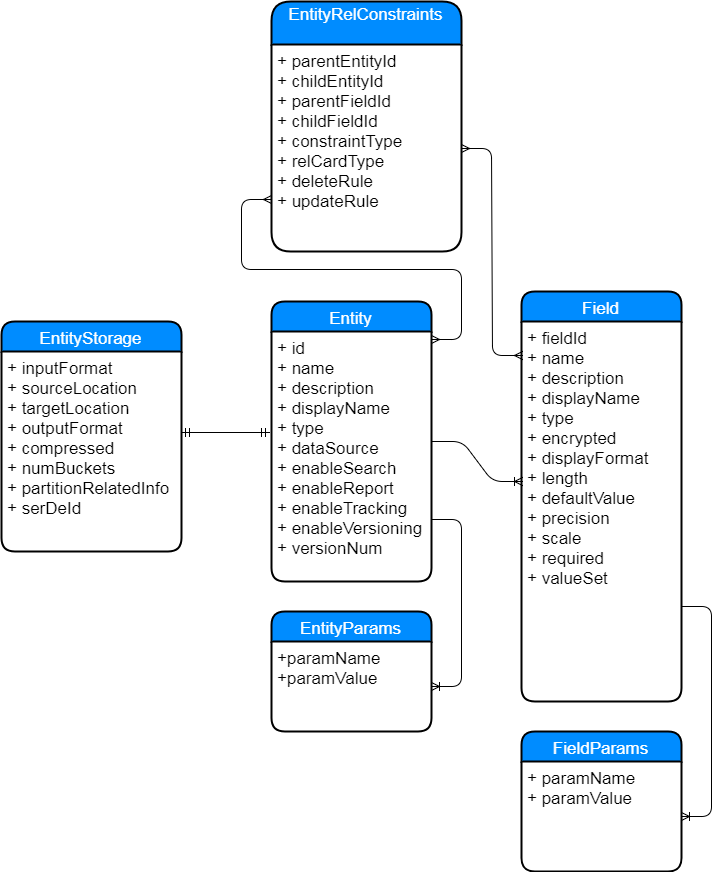

The diagram above was exported from draw.io. Its source (the exported page's mxGraphModel, read from the mxfile embedded in the PNG):
<mxGraphModel dx="1693" dy="1577" grid="1" gridSize="10" guides="1" tooltips="1" connect="1" arrows="1" fold="1" page="1" pageScale="1" pageWidth="827" pageHeight="1169" background="#ffffff" math="0" shadow="0">
  <root>
    <mxCell id="0" />
    <mxCell id="1" parent="0" />
    <mxCell id="2" value="Entity" style="swimlane;childLayout=stackLayout;horizontal=1;startSize=30;horizontalStack=0;fillColor=#008cff;fontColor=#FFFFFF;rounded=1;fontSize=17;fontStyle=0;strokeWidth=2;resizeParent=0;resizeLast=1;shadow=0;dashed=0;align=center;" parent="1" vertex="1">
      <mxGeometry x="270" y="80" width="160" height="280" as="geometry" />
    </mxCell>
    <mxCell id="3" value="+ id&#10;+ name&#10;+ description&#10;+ displayName&#10;+ type&#10;+ dataSource&#10;+ enableSearch&#10;+ enableReport&#10;+ enableTracking&#10;+ enableVersioning&#10;+ versionNum" style="align=left;strokeColor=none;fillColor=none;spacingLeft=4;fontSize=17;verticalAlign=top;resizable=0;rotatable=0;part=1;" parent="2" vertex="1">
      <mxGeometry y="30" width="160" height="250" as="geometry" />
    </mxCell>
    <mxCell id="8" value="" style="edgeStyle=entityRelationEdgeStyle;html=1;endArrow=ERoneToMany;entryX=0.006;entryY=0.421;entryPerimeter=0;exitX=1.006;exitY=0.44;exitPerimeter=0;" parent="1" source="3" target="7" edge="1">
      <mxGeometry width="100" height="100" relative="1" as="geometry">
        <mxPoint x="370" y="220" as="sourcePoint" />
        <mxPoint x="487" y="220" as="targetPoint" />
      </mxGeometry>
    </mxCell>
    <mxCell id="12" value="EntityParams" style="swimlane;childLayout=stackLayout;horizontal=1;startSize=30;horizontalStack=0;fillColor=#008cff;fontColor=#FFFFFF;rounded=1;fontSize=17;fontStyle=0;strokeWidth=2;resizeParent=0;resizeLast=1;shadow=0;dashed=0;align=center;" parent="1" vertex="1">
      <mxGeometry x="270" y="390" width="160" height="120" as="geometry" />
    </mxCell>
    <mxCell id="13" value="+paramName&#10;+paramValue" style="align=left;strokeColor=none;fillColor=none;spacingLeft=4;fontSize=17;verticalAlign=top;resizable=0;rotatable=0;part=1;" parent="12" vertex="1">
      <mxGeometry y="30" width="160" height="90" as="geometry" />
    </mxCell>
    <mxCell id="16" value="" style="edgeStyle=entityRelationEdgeStyle;html=1;endArrow=ERoneToMany;exitX=1;exitY=0.75;" parent="1" source="3" target="13" edge="1">
      <mxGeometry width="100" height="100" relative="1" as="geometry">
        <mxPoint x="330" y="350" as="sourcePoint" />
        <mxPoint x="290" y="350" as="targetPoint" />
      </mxGeometry>
    </mxCell>
    <mxCell id="22" value="FieldParams" style="swimlane;childLayout=stackLayout;horizontal=1;startSize=30;horizontalStack=0;fillColor=#008cff;fontColor=#FFFFFF;rounded=1;fontSize=17;fontStyle=0;strokeWidth=2;resizeParent=0;resizeLast=1;shadow=0;dashed=0;align=center;" parent="1" vertex="1">
      <mxGeometry x="520" y="510" width="160" height="140" as="geometry" />
    </mxCell>
    <mxCell id="23" value="+ paramName&#10;+ paramValue" style="align=left;strokeColor=none;fillColor=none;spacingLeft=4;fontSize=17;verticalAlign=top;resizable=0;rotatable=0;part=1;" parent="22" vertex="1">
      <mxGeometry y="30" width="160" height="110" as="geometry" />
    </mxCell>
    <mxCell id="25" value="" style="edgeStyle=entityRelationEdgeStyle;html=1;endArrow=ERoneToMany;exitX=1;exitY=0.75;" parent="1" source="7" target="23" edge="1">
      <mxGeometry width="100" height="100" relative="1" as="geometry">
        <mxPoint x="420" y="560" as="sourcePoint" />
        <mxPoint x="440" y="570" as="targetPoint" />
      </mxGeometry>
    </mxCell>
    <mxCell id="6" value="Field" style="swimlane;childLayout=stackLayout;horizontal=1;startSize=30;horizontalStack=0;fillColor=#008cff;fontColor=#FFFFFF;rounded=1;fontSize=17;fontStyle=0;strokeWidth=2;resizeParent=0;resizeLast=1;shadow=0;dashed=0;align=center;" parent="1" vertex="1">
      <mxGeometry x="520" y="70" width="160" height="410" as="geometry" />
    </mxCell>
    <mxCell id="7" value="+ fieldId&#10;+ name&#10;+ description&#10;+ displayName&#10;+ type&#10;+ encrypted&#10;+ displayFormat&#10;+ length&#10;+ defaultValue&#10;+ precision&#10;+ scale&#10;+ required&#10;+ valueSet&#10;" style="align=left;strokeColor=none;fillColor=none;spacingLeft=4;fontSize=17;verticalAlign=top;resizable=0;rotatable=0;part=1;" parent="6" vertex="1">
      <mxGeometry y="30" width="160" height="380" as="geometry" />
    </mxCell>
    <mxCell id="30" value="" style="edgeStyle=entityRelationEdgeStyle;html=1;endArrow=ERmandOne;startArrow=ERmandOne;entryX=-0.012;entryY=0.404;entryPerimeter=0;" parent="1" target="3" edge="1">
      <mxGeometry width="100" height="100" relative="1" as="geometry">
        <mxPoint x="180" y="211" as="sourcePoint" />
        <mxPoint x="290" y="200" as="targetPoint" />
      </mxGeometry>
    </mxCell>
    <mxCell id="26" value="EntityStorage" style="swimlane;childLayout=stackLayout;horizontal=1;startSize=30;horizontalStack=0;fillColor=#008cff;fontColor=#FFFFFF;rounded=1;fontSize=17;fontStyle=0;strokeWidth=2;resizeParent=0;resizeLast=1;shadow=0;dashed=0;align=center;" parent="1" vertex="1">
      <mxGeometry y="100" width="180" height="230" as="geometry" />
    </mxCell>
    <mxCell id="27" value="+ inputFormat&#10;+ sourceLocation&#10;+ targetLocation&#10;+ outputFormat&#10;+ compressed&#10;+ numBuckets&#10;+ partitionRelatedInfo&#10;+ serDeId" style="align=left;strokeColor=none;fillColor=none;spacingLeft=4;fontSize=17;verticalAlign=top;resizable=0;rotatable=0;part=1;" parent="26" vertex="1">
      <mxGeometry y="30" width="180" height="200" as="geometry" />
    </mxCell>
    <mxCell id="31" value="EntityRelConstraints&#10;" style="swimlane;childLayout=stackLayout;horizontal=1;startSize=43;horizontalStack=0;fillColor=#008cff;fontColor=#FFFFFF;rounded=1;fontSize=17;fontStyle=0;strokeWidth=2;resizeParent=0;resizeLast=1;shadow=0;dashed=0;align=center;" parent="1" vertex="1">
      <mxGeometry x="270" y="-220" width="190" height="250" as="geometry" />
    </mxCell>
    <mxCell id="32" value="+ parentEntityId&#10;+ childEntityId&#10;+ parentFieldId&#10;+ childFieldId&#10;+ constraintType&#10;+ relCardType&#10;+ deleteRule&#10;+ updateRule" style="align=left;strokeColor=none;fillColor=none;spacingLeft=4;fontSize=17;verticalAlign=top;resizable=0;rotatable=0;part=1;" parent="31" vertex="1">
      <mxGeometry y="43" width="190" height="207" as="geometry" />
    </mxCell>
    <mxCell id="33" value="" style="edgeStyle=entityRelationEdgeStyle;html=1;endArrow=ERmany;startArrow=ERmany;entryX=0;entryY=0.75;" parent="1" target="32" edge="1">
      <mxGeometry width="100" height="100" relative="1" as="geometry">
        <mxPoint x="430" y="118" as="sourcePoint" />
        <mxPoint x="500" y="-120" as="targetPoint" />
      </mxGeometry>
    </mxCell>
    <mxCell id="35" value="" style="edgeStyle=entityRelationEdgeStyle;html=1;endArrow=ERmany;startArrow=ERmany;entryX=0.006;entryY=0.089;entryPerimeter=0;exitX=1;exitY=0.5;" parent="1" source="32" target="7" edge="1">
      <mxGeometry width="100" height="100" relative="1" as="geometry">
        <mxPoint x="460" y="30" as="sourcePoint" />
        <mxPoint x="509" y="152" as="targetPoint" />
      </mxGeometry>
    </mxCell>
  </root>
</mxGraphModel>